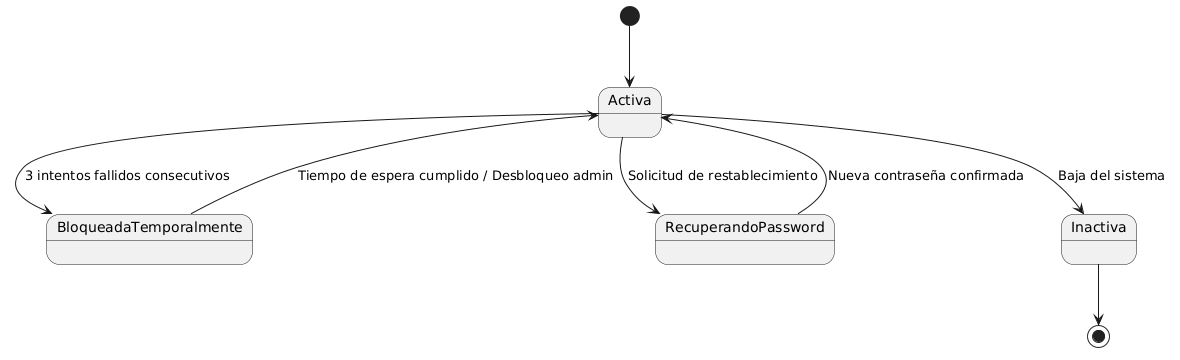

The diagram above was rendered by PlantUML. Its source (embedded in the PNG):
@startuml
[*] --> Activa
Activa --> BloqueadaTemporalmente : 3 intentos fallidos consecutivos
BloqueadaTemporalmente --> Activa : Tiempo de espera cumplido / Desbloqueo admin
Activa --> RecuperandoPassword : Solicitud de restablecimiento
RecuperandoPassword --> Activa : Nueva contraseña confirmada
Activa --> Inactiva : Baja del sistema
Inactiva --> [*]
@enduml